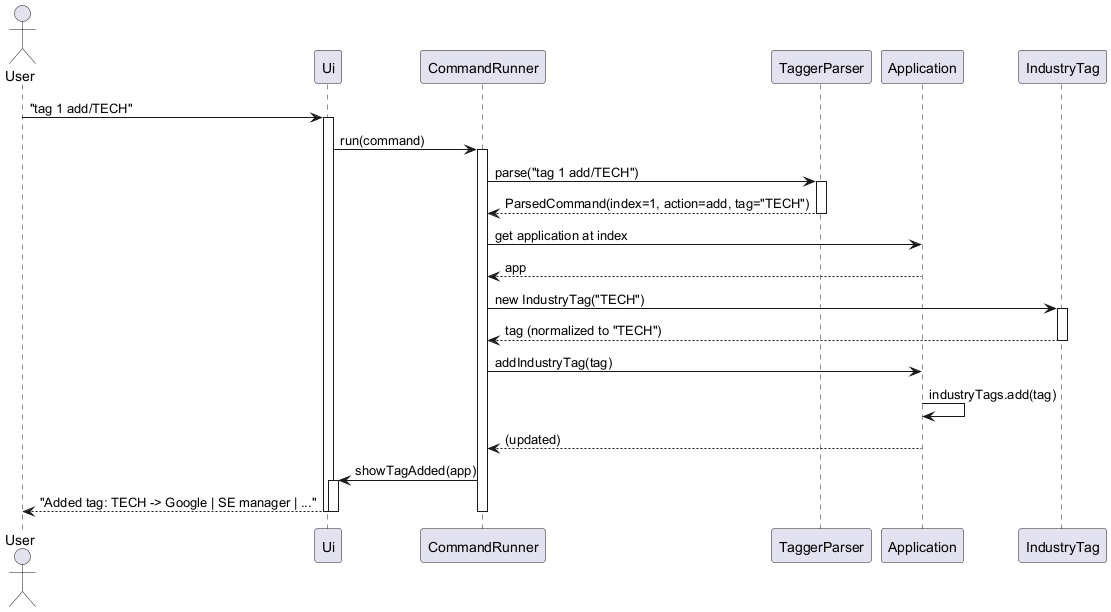

The diagram above was rendered by PlantUML. Its source (embedded in the PNG):
@startuml
actor User
participant Ui
participant CommandRunner
participant TaggerParser
participant Application
participant IndustryTag

User -> Ui : "tag 1 add/TECH"
activate Ui
Ui -> CommandRunner : run(command)
activate CommandRunner
CommandRunner -> TaggerParser : parse("tag 1 add/TECH")
activate TaggerParser
TaggerParser --> CommandRunner : ParsedCommand(index=1, action=add, tag="TECH")
deactivate TaggerParser
CommandRunner -> Application : get application at index
Application --> CommandRunner : app
CommandRunner -> IndustryTag : new IndustryTag("TECH")
activate IndustryTag
IndustryTag --> CommandRunner : tag (normalized to "TECH")
deactivate IndustryTag
CommandRunner -> Application : addIndustryTag(tag)
Application -> Application : industryTags.add(tag)
Application --> CommandRunner : (updated)
CommandRunner -> Ui : showTagAdded(app)
activate Ui
Ui --> User : "Added tag: TECH -> Google | SE manager | ..."
deactivate Ui
deactivate CommandRunner
deactivate Ui
@enduml